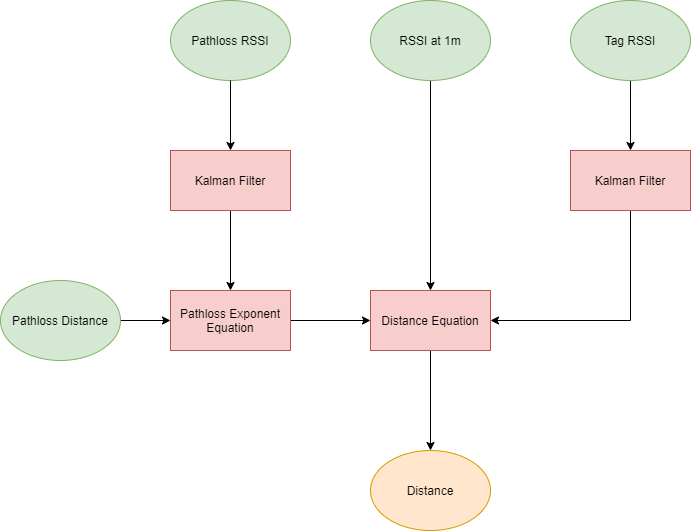

The diagram above was exported from draw.io. Its source (the exported page's mxGraphModel, read from the mxfile embedded in the PNG):
<mxGraphModel dx="1102" dy="566" grid="1" gridSize="10" guides="1" tooltips="1" connect="1" arrows="1" fold="1" page="1" pageScale="1" pageWidth="850" pageHeight="1100" math="0" shadow="0">
  <root>
    <mxCell id="0" />
    <mxCell id="1" parent="0" />
    <mxCell id="n1QiwtCabAshgOj9J4ts-5" value="Pathloss RSSI" style="ellipse;whiteSpace=wrap;html=1;fillColor=#d5e8d4;strokeColor=#82b366;" vertex="1" parent="1">
      <mxGeometry x="200" y="360" width="120" height="80" as="geometry" />
    </mxCell>
    <mxCell id="n1QiwtCabAshgOj9J4ts-15" style="edgeStyle=orthogonalEdgeStyle;rounded=0;orthogonalLoop=1;jettySize=auto;html=1;exitX=0.5;exitY=1;exitDx=0;exitDy=0;entryX=0.5;entryY=0;entryDx=0;entryDy=0;" edge="1" parent="1" source="n1QiwtCabAshgOj9J4ts-6" target="n1QiwtCabAshgOj9J4ts-8">
      <mxGeometry relative="1" as="geometry" />
    </mxCell>
    <mxCell id="n1QiwtCabAshgOj9J4ts-6" value="Tag RSSI" style="ellipse;whiteSpace=wrap;html=1;fillColor=#d5e8d4;strokeColor=#82b366;" vertex="1" parent="1">
      <mxGeometry x="600" y="360" width="120" height="80" as="geometry" />
    </mxCell>
    <mxCell id="n1QiwtCabAshgOj9J4ts-13" style="edgeStyle=orthogonalEdgeStyle;rounded=0;orthogonalLoop=1;jettySize=auto;html=1;exitX=0.5;exitY=1;exitDx=0;exitDy=0;" edge="1" parent="1" source="n1QiwtCabAshgOj9J4ts-7" target="n1QiwtCabAshgOj9J4ts-9">
      <mxGeometry relative="1" as="geometry" />
    </mxCell>
    <mxCell id="n1QiwtCabAshgOj9J4ts-7" value="Kalman Filter" style="rounded=0;whiteSpace=wrap;html=1;fillColor=#f8cecc;strokeColor=#b85450;" vertex="1" parent="1">
      <mxGeometry x="200" y="510" width="120" height="60" as="geometry" />
    </mxCell>
    <mxCell id="n1QiwtCabAshgOj9J4ts-16" style="edgeStyle=orthogonalEdgeStyle;rounded=0;orthogonalLoop=1;jettySize=auto;html=1;exitX=0.5;exitY=1;exitDx=0;exitDy=0;entryX=1;entryY=0.5;entryDx=0;entryDy=0;" edge="1" parent="1" source="n1QiwtCabAshgOj9J4ts-8" target="n1QiwtCabAshgOj9J4ts-10">
      <mxGeometry relative="1" as="geometry" />
    </mxCell>
    <mxCell id="n1QiwtCabAshgOj9J4ts-8" value="Kalman Filter" style="rounded=0;whiteSpace=wrap;html=1;fillColor=#f8cecc;strokeColor=#b85450;" vertex="1" parent="1">
      <mxGeometry x="600" y="510" width="120" height="60" as="geometry" />
    </mxCell>
    <mxCell id="n1QiwtCabAshgOj9J4ts-14" style="edgeStyle=orthogonalEdgeStyle;rounded=0;orthogonalLoop=1;jettySize=auto;html=1;exitX=1;exitY=0.5;exitDx=0;exitDy=0;entryX=0;entryY=0.5;entryDx=0;entryDy=0;" edge="1" parent="1" source="n1QiwtCabAshgOj9J4ts-9" target="n1QiwtCabAshgOj9J4ts-10">
      <mxGeometry relative="1" as="geometry" />
    </mxCell>
    <mxCell id="n1QiwtCabAshgOj9J4ts-9" value="Pathloss Exponent Equation" style="rounded=0;whiteSpace=wrap;html=1;fillColor=#f8cecc;strokeColor=#b85450;" vertex="1" parent="1">
      <mxGeometry x="200" y="650" width="120" height="60" as="geometry" />
    </mxCell>
    <mxCell id="n1QiwtCabAshgOj9J4ts-21" style="edgeStyle=orthogonalEdgeStyle;rounded=0;orthogonalLoop=1;jettySize=auto;html=1;exitX=0.5;exitY=1;exitDx=0;exitDy=0;entryX=0.5;entryY=0;entryDx=0;entryDy=0;" edge="1" parent="1" source="n1QiwtCabAshgOj9J4ts-10" target="n1QiwtCabAshgOj9J4ts-11">
      <mxGeometry relative="1" as="geometry" />
    </mxCell>
    <mxCell id="n1QiwtCabAshgOj9J4ts-10" value="Distance Equation" style="rounded=0;whiteSpace=wrap;html=1;fillColor=#f8cecc;strokeColor=#b85450;" vertex="1" parent="1">
      <mxGeometry x="400" y="650" width="120" height="60" as="geometry" />
    </mxCell>
    <mxCell id="n1QiwtCabAshgOj9J4ts-11" value="Distance" style="ellipse;whiteSpace=wrap;html=1;fillColor=#ffe6cc;strokeColor=#d79b00;" vertex="1" parent="1">
      <mxGeometry x="400" y="810" width="120" height="80" as="geometry" />
    </mxCell>
    <mxCell id="n1QiwtCabAshgOj9J4ts-12" value="" style="endArrow=classic;html=1;exitX=0.5;exitY=1;exitDx=0;exitDy=0;entryX=0.5;entryY=0;entryDx=0;entryDy=0;" edge="1" parent="1" source="n1QiwtCabAshgOj9J4ts-5" target="n1QiwtCabAshgOj9J4ts-7">
      <mxGeometry width="50" height="50" relative="1" as="geometry">
        <mxPoint x="400" y="660" as="sourcePoint" />
        <mxPoint x="450" y="610" as="targetPoint" />
      </mxGeometry>
    </mxCell>
    <mxCell id="n1QiwtCabAshgOj9J4ts-20" style="edgeStyle=orthogonalEdgeStyle;rounded=0;orthogonalLoop=1;jettySize=auto;html=1;exitX=0.5;exitY=1;exitDx=0;exitDy=0;entryX=0.5;entryY=0;entryDx=0;entryDy=0;" edge="1" parent="1" source="n1QiwtCabAshgOj9J4ts-17" target="n1QiwtCabAshgOj9J4ts-10">
      <mxGeometry relative="1" as="geometry" />
    </mxCell>
    <mxCell id="n1QiwtCabAshgOj9J4ts-17" value="RSSI at 1m" style="ellipse;whiteSpace=wrap;html=1;fillColor=#d5e8d4;strokeColor=#82b366;" vertex="1" parent="1">
      <mxGeometry x="400" y="360" width="120" height="80" as="geometry" />
    </mxCell>
    <mxCell id="n1QiwtCabAshgOj9J4ts-19" style="edgeStyle=orthogonalEdgeStyle;rounded=0;orthogonalLoop=1;jettySize=auto;html=1;exitX=1;exitY=0.5;exitDx=0;exitDy=0;entryX=0;entryY=0.5;entryDx=0;entryDy=0;" edge="1" parent="1" source="n1QiwtCabAshgOj9J4ts-18" target="n1QiwtCabAshgOj9J4ts-9">
      <mxGeometry relative="1" as="geometry" />
    </mxCell>
    <mxCell id="n1QiwtCabAshgOj9J4ts-18" value="Pathloss Distance" style="ellipse;whiteSpace=wrap;html=1;fillColor=#d5e8d4;strokeColor=#82b366;" vertex="1" parent="1">
      <mxGeometry x="30" y="640" width="120" height="80" as="geometry" />
    </mxCell>
  </root>
</mxGraphModel>